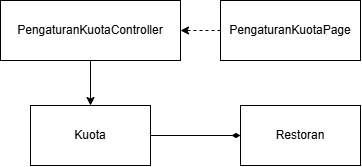

The diagram above was exported from draw.io. Its source (the exported page's mxGraphModel, read from the mxfile embedded in the PNG):
<mxGraphModel dx="1030" dy="658" grid="1" gridSize="10" guides="1" tooltips="1" connect="1" arrows="1" fold="1" page="1" pageScale="1" pageWidth="1100" pageHeight="850" math="0" shadow="0">
  <root>
    <mxCell id="u_Ag5s4u6fqU473UT747-0" />
    <mxCell id="u_Ag5s4u6fqU473UT747-1" parent="u_Ag5s4u6fqU473UT747-0" />
    <mxCell id="DhfFFYPCdrnIercQ8og2-0" parent="u_Ag5s4u6fqU473UT747-1" style="rounded=0;whiteSpace=wrap;html=1;" value="Pengaturan&lt;span style=&quot;background-color: transparent; color: light-dark(rgb(0, 0, 0), rgb(255, 255, 255));&quot;&gt;KuotaController&lt;/span&gt;" vertex="1">
      <mxGeometry height="60" width="180" x="410" y="343" as="geometry" />
    </mxCell>
    <mxCell id="DhfFFYPCdrnIercQ8og2-1" parent="u_Ag5s4u6fqU473UT747-1" style="rounded=0;whiteSpace=wrap;html=1;" value="Pengaturan&lt;span style=&quot;background-color: transparent; color: light-dark(rgb(0, 0, 0), rgb(255, 255, 255));&quot;&gt;KuotaPage&lt;/span&gt;" vertex="1">
      <mxGeometry height="60" width="140" x="630" y="343" as="geometry" />
    </mxCell>
    <mxCell id="DhfFFYPCdrnIercQ8og2-5" parent="u_Ag5s4u6fqU473UT747-1" style="rounded=0;whiteSpace=wrap;html=1;" value="Kuota" vertex="1">
      <mxGeometry height="60" width="120" x="440" y="448" as="geometry" />
    </mxCell>
    <mxCell id="DhfFFYPCdrnIercQ8og2-8" edge="1" parent="u_Ag5s4u6fqU473UT747-1" source="DhfFFYPCdrnIercQ8og2-0" style="endArrow=classic;html=1;rounded=0;exitX=0.5;exitY=1;exitDx=0;exitDy=0;entryX=0.5;entryY=0;entryDx=0;entryDy=0;" target="DhfFFYPCdrnIercQ8og2-5" value="">
      <mxGeometry height="50" relative="1" width="50" as="geometry">
        <mxPoint x="550" y="483" as="sourcePoint" />
        <mxPoint x="600" y="433" as="targetPoint" />
      </mxGeometry>
    </mxCell>
    <mxCell id="DhfFFYPCdrnIercQ8og2-10" edge="1" parent="u_Ag5s4u6fqU473UT747-1" source="DhfFFYPCdrnIercQ8og2-1" style="endArrow=classic;html=1;rounded=0;exitX=0;exitY=0.5;exitDx=0;exitDy=0;entryX=1;entryY=0.5;entryDx=0;entryDy=0;dashed=1;" target="DhfFFYPCdrnIercQ8og2-0" value="">
      <mxGeometry height="50" relative="1" width="50" as="geometry">
        <mxPoint x="380" y="373" as="sourcePoint" />
        <mxPoint x="460" y="373" as="targetPoint" />
      </mxGeometry>
    </mxCell>
    <mxCell id="DhfFFYPCdrnIercQ8og2-11" parent="u_Ag5s4u6fqU473UT747-1" style="rounded=0;whiteSpace=wrap;html=1;" value="Restoran" vertex="1">
      <mxGeometry height="60" width="120" x="650" y="448" as="geometry" />
    </mxCell>
    <mxCell id="DhfFFYPCdrnIercQ8og2-12" edge="1" parent="u_Ag5s4u6fqU473UT747-1" source="DhfFFYPCdrnIercQ8og2-5" style="endArrow=diamondThin;html=1;rounded=0;entryX=0;entryY=0.5;entryDx=0;entryDy=0;exitX=1;exitY=0.5;exitDx=0;exitDy=0;endFill=1;" target="DhfFFYPCdrnIercQ8og2-11" value="">
      <mxGeometry height="50" relative="1" width="50" as="geometry">
        <mxPoint x="470" y="450" as="sourcePoint" />
        <mxPoint x="520" y="400" as="targetPoint" />
      </mxGeometry>
    </mxCell>
  </root>
</mxGraphModel>